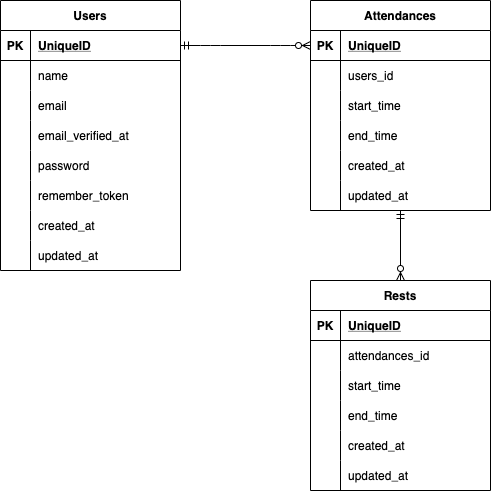

The diagram above was exported from draw.io. Its source (the exported page's mxGraphModel, read from the mxfile embedded in the PNG):
<mxGraphModel dx="680" dy="486" grid="1" gridSize="10" guides="1" tooltips="1" connect="1" arrows="1" fold="1" page="1" pageScale="1" pageWidth="827" pageHeight="1169" math="0" shadow="0">
  <root>
    <mxCell id="0" />
    <mxCell id="1" parent="0" />
    <mxCell id="2" value="Users" style="shape=table;startSize=30;container=1;collapsible=1;childLayout=tableLayout;fixedRows=1;rowLines=0;fontStyle=1;align=center;resizeLast=1;" parent="1" vertex="1">
      <mxGeometry x="30" y="100" width="180" height="270" as="geometry">
        <mxRectangle x="30" y="100" width="70" height="30" as="alternateBounds" />
      </mxGeometry>
    </mxCell>
    <mxCell id="3" value="" style="shape=partialRectangle;collapsible=0;dropTarget=0;pointerEvents=0;fillColor=none;top=0;left=0;bottom=1;right=0;points=[[0,0.5],[1,0.5]];portConstraint=eastwest;" parent="2" vertex="1">
      <mxGeometry y="30" width="180" height="30" as="geometry" />
    </mxCell>
    <mxCell id="4" value="PK" style="shape=partialRectangle;connectable=0;fillColor=none;top=0;left=0;bottom=0;right=0;fontStyle=1;overflow=hidden;" parent="3" vertex="1">
      <mxGeometry width="30" height="30" as="geometry">
        <mxRectangle width="30" height="30" as="alternateBounds" />
      </mxGeometry>
    </mxCell>
    <mxCell id="5" value="UniqueID" style="shape=partialRectangle;connectable=0;fillColor=none;top=0;left=0;bottom=0;right=0;align=left;spacingLeft=6;fontStyle=5;overflow=hidden;" parent="3" vertex="1">
      <mxGeometry x="30" width="150" height="30" as="geometry">
        <mxRectangle width="150" height="30" as="alternateBounds" />
      </mxGeometry>
    </mxCell>
    <mxCell id="6" value="" style="shape=partialRectangle;collapsible=0;dropTarget=0;pointerEvents=0;fillColor=none;top=0;left=0;bottom=0;right=0;points=[[0,0.5],[1,0.5]];portConstraint=eastwest;" parent="2" vertex="1">
      <mxGeometry y="60" width="180" height="30" as="geometry" />
    </mxCell>
    <mxCell id="7" value="" style="shape=partialRectangle;connectable=0;fillColor=none;top=0;left=0;bottom=0;right=0;editable=1;overflow=hidden;" parent="6" vertex="1">
      <mxGeometry width="30" height="30" as="geometry">
        <mxRectangle width="30" height="30" as="alternateBounds" />
      </mxGeometry>
    </mxCell>
    <mxCell id="8" value="name" style="shape=partialRectangle;connectable=0;fillColor=none;top=0;left=0;bottom=0;right=0;align=left;spacingLeft=6;overflow=hidden;" parent="6" vertex="1">
      <mxGeometry x="30" width="150" height="30" as="geometry">
        <mxRectangle width="150" height="30" as="alternateBounds" />
      </mxGeometry>
    </mxCell>
    <mxCell id="9" value="" style="shape=partialRectangle;collapsible=0;dropTarget=0;pointerEvents=0;fillColor=none;top=0;left=0;bottom=0;right=0;points=[[0,0.5],[1,0.5]];portConstraint=eastwest;" parent="2" vertex="1">
      <mxGeometry y="90" width="180" height="30" as="geometry" />
    </mxCell>
    <mxCell id="10" value="" style="shape=partialRectangle;connectable=0;fillColor=none;top=0;left=0;bottom=0;right=0;editable=1;overflow=hidden;" parent="9" vertex="1">
      <mxGeometry width="30" height="30" as="geometry">
        <mxRectangle width="30" height="30" as="alternateBounds" />
      </mxGeometry>
    </mxCell>
    <mxCell id="11" value="email" style="shape=partialRectangle;connectable=0;fillColor=none;top=0;left=0;bottom=0;right=0;align=left;spacingLeft=6;overflow=hidden;" parent="9" vertex="1">
      <mxGeometry x="30" width="150" height="30" as="geometry">
        <mxRectangle width="150" height="30" as="alternateBounds" />
      </mxGeometry>
    </mxCell>
    <mxCell id="12" value="" style="shape=partialRectangle;collapsible=0;dropTarget=0;pointerEvents=0;fillColor=none;top=0;left=0;bottom=0;right=0;points=[[0,0.5],[1,0.5]];portConstraint=eastwest;" parent="2" vertex="1">
      <mxGeometry y="120" width="180" height="30" as="geometry" />
    </mxCell>
    <mxCell id="13" value="" style="shape=partialRectangle;connectable=0;fillColor=none;top=0;left=0;bottom=0;right=0;editable=1;overflow=hidden;" parent="12" vertex="1">
      <mxGeometry width="30" height="30" as="geometry">
        <mxRectangle width="30" height="30" as="alternateBounds" />
      </mxGeometry>
    </mxCell>
    <mxCell id="14" value="email_verified_at" style="shape=partialRectangle;connectable=0;fillColor=none;top=0;left=0;bottom=0;right=0;align=left;spacingLeft=6;overflow=hidden;" parent="12" vertex="1">
      <mxGeometry x="30" width="150" height="30" as="geometry">
        <mxRectangle width="150" height="30" as="alternateBounds" />
      </mxGeometry>
    </mxCell>
    <mxCell id="97" style="shape=partialRectangle;collapsible=0;dropTarget=0;pointerEvents=0;fillColor=none;top=0;left=0;bottom=0;right=0;points=[[0,0.5],[1,0.5]];portConstraint=eastwest;" vertex="1" parent="2">
      <mxGeometry y="150" width="180" height="30" as="geometry" />
    </mxCell>
    <mxCell id="98" style="shape=partialRectangle;connectable=0;fillColor=none;top=0;left=0;bottom=0;right=0;editable=1;overflow=hidden;" vertex="1" parent="97">
      <mxGeometry width="30" height="30" as="geometry">
        <mxRectangle width="30" height="30" as="alternateBounds" />
      </mxGeometry>
    </mxCell>
    <mxCell id="99" value="password" style="shape=partialRectangle;connectable=0;fillColor=none;top=0;left=0;bottom=0;right=0;align=left;spacingLeft=6;overflow=hidden;" vertex="1" parent="97">
      <mxGeometry x="30" width="150" height="30" as="geometry">
        <mxRectangle width="150" height="30" as="alternateBounds" />
      </mxGeometry>
    </mxCell>
    <mxCell id="100" style="shape=partialRectangle;collapsible=0;dropTarget=0;pointerEvents=0;fillColor=none;top=0;left=0;bottom=0;right=0;points=[[0,0.5],[1,0.5]];portConstraint=eastwest;" vertex="1" parent="2">
      <mxGeometry y="180" width="180" height="30" as="geometry" />
    </mxCell>
    <mxCell id="101" style="shape=partialRectangle;connectable=0;fillColor=none;top=0;left=0;bottom=0;right=0;editable=1;overflow=hidden;" vertex="1" parent="100">
      <mxGeometry width="30" height="30" as="geometry">
        <mxRectangle width="30" height="30" as="alternateBounds" />
      </mxGeometry>
    </mxCell>
    <mxCell id="102" value="remember_token" style="shape=partialRectangle;connectable=0;fillColor=none;top=0;left=0;bottom=0;right=0;align=left;spacingLeft=6;overflow=hidden;" vertex="1" parent="100">
      <mxGeometry x="30" width="150" height="30" as="geometry">
        <mxRectangle width="150" height="30" as="alternateBounds" />
      </mxGeometry>
    </mxCell>
    <mxCell id="103" style="shape=partialRectangle;collapsible=0;dropTarget=0;pointerEvents=0;fillColor=none;top=0;left=0;bottom=0;right=0;points=[[0,0.5],[1,0.5]];portConstraint=eastwest;" vertex="1" parent="2">
      <mxGeometry y="210" width="180" height="30" as="geometry" />
    </mxCell>
    <mxCell id="104" style="shape=partialRectangle;connectable=0;fillColor=none;top=0;left=0;bottom=0;right=0;editable=1;overflow=hidden;" vertex="1" parent="103">
      <mxGeometry width="30" height="30" as="geometry">
        <mxRectangle width="30" height="30" as="alternateBounds" />
      </mxGeometry>
    </mxCell>
    <mxCell id="105" value="created_at" style="shape=partialRectangle;connectable=0;fillColor=none;top=0;left=0;bottom=0;right=0;align=left;spacingLeft=6;overflow=hidden;" vertex="1" parent="103">
      <mxGeometry x="30" width="150" height="30" as="geometry">
        <mxRectangle width="150" height="30" as="alternateBounds" />
      </mxGeometry>
    </mxCell>
    <mxCell id="106" style="shape=partialRectangle;collapsible=0;dropTarget=0;pointerEvents=0;fillColor=none;top=0;left=0;bottom=0;right=0;points=[[0,0.5],[1,0.5]];portConstraint=eastwest;" vertex="1" parent="2">
      <mxGeometry y="240" width="180" height="30" as="geometry" />
    </mxCell>
    <mxCell id="107" style="shape=partialRectangle;connectable=0;fillColor=none;top=0;left=0;bottom=0;right=0;editable=1;overflow=hidden;" vertex="1" parent="106">
      <mxGeometry width="30" height="30" as="geometry">
        <mxRectangle width="30" height="30" as="alternateBounds" />
      </mxGeometry>
    </mxCell>
    <mxCell id="108" value="updated_at" style="shape=partialRectangle;connectable=0;fillColor=none;top=0;left=0;bottom=0;right=0;align=left;spacingLeft=6;overflow=hidden;" vertex="1" parent="106">
      <mxGeometry x="30" width="150" height="30" as="geometry">
        <mxRectangle width="150" height="30" as="alternateBounds" />
      </mxGeometry>
    </mxCell>
    <mxCell id="15" value="Attendances" style="shape=table;startSize=30;container=1;collapsible=1;childLayout=tableLayout;fixedRows=1;rowLines=0;fontStyle=1;align=center;resizeLast=1;" parent="1" vertex="1">
      <mxGeometry x="340" y="100" width="180" height="210" as="geometry">
        <mxRectangle x="340" y="100" width="100" height="30" as="alternateBounds" />
      </mxGeometry>
    </mxCell>
    <mxCell id="16" value="" style="shape=partialRectangle;collapsible=0;dropTarget=0;pointerEvents=0;fillColor=none;top=0;left=0;bottom=1;right=0;points=[[0,0.5],[1,0.5]];portConstraint=eastwest;" parent="15" vertex="1">
      <mxGeometry y="30" width="180" height="30" as="geometry" />
    </mxCell>
    <mxCell id="17" value="PK" style="shape=partialRectangle;connectable=0;fillColor=none;top=0;left=0;bottom=0;right=0;fontStyle=1;overflow=hidden;" parent="16" vertex="1">
      <mxGeometry width="30" height="30" as="geometry">
        <mxRectangle width="30" height="30" as="alternateBounds" />
      </mxGeometry>
    </mxCell>
    <mxCell id="18" value="UniqueID" style="shape=partialRectangle;connectable=0;fillColor=none;top=0;left=0;bottom=0;right=0;align=left;spacingLeft=6;fontStyle=5;overflow=hidden;" parent="16" vertex="1">
      <mxGeometry x="30" width="150" height="30" as="geometry">
        <mxRectangle width="150" height="30" as="alternateBounds" />
      </mxGeometry>
    </mxCell>
    <mxCell id="19" value="" style="shape=partialRectangle;collapsible=0;dropTarget=0;pointerEvents=0;fillColor=none;top=0;left=0;bottom=0;right=0;points=[[0,0.5],[1,0.5]];portConstraint=eastwest;" parent="15" vertex="1">
      <mxGeometry y="60" width="180" height="30" as="geometry" />
    </mxCell>
    <mxCell id="20" value="" style="shape=partialRectangle;connectable=0;fillColor=none;top=0;left=0;bottom=0;right=0;editable=1;overflow=hidden;" parent="19" vertex="1">
      <mxGeometry width="30" height="30" as="geometry">
        <mxRectangle width="30" height="30" as="alternateBounds" />
      </mxGeometry>
    </mxCell>
    <mxCell id="21" value="users_id" style="shape=partialRectangle;connectable=0;fillColor=none;top=0;left=0;bottom=0;right=0;align=left;spacingLeft=6;overflow=hidden;" parent="19" vertex="1">
      <mxGeometry x="30" width="150" height="30" as="geometry">
        <mxRectangle width="150" height="30" as="alternateBounds" />
      </mxGeometry>
    </mxCell>
    <mxCell id="25" value="" style="shape=partialRectangle;collapsible=0;dropTarget=0;pointerEvents=0;fillColor=none;top=0;left=0;bottom=0;right=0;points=[[0,0.5],[1,0.5]];portConstraint=eastwest;" parent="15" vertex="1">
      <mxGeometry y="90" width="180" height="30" as="geometry" />
    </mxCell>
    <mxCell id="26" value="" style="shape=partialRectangle;connectable=0;fillColor=none;top=0;left=0;bottom=0;right=0;editable=1;overflow=hidden;" parent="25" vertex="1">
      <mxGeometry width="30" height="30" as="geometry">
        <mxRectangle width="30" height="30" as="alternateBounds" />
      </mxGeometry>
    </mxCell>
    <mxCell id="27" value="start_time" style="shape=partialRectangle;connectable=0;fillColor=none;top=0;left=0;bottom=0;right=0;align=left;spacingLeft=6;overflow=hidden;" parent="25" vertex="1">
      <mxGeometry x="30" width="150" height="30" as="geometry">
        <mxRectangle width="150" height="30" as="alternateBounds" />
      </mxGeometry>
    </mxCell>
    <mxCell id="116" style="shape=partialRectangle;collapsible=0;dropTarget=0;pointerEvents=0;fillColor=none;top=0;left=0;bottom=0;right=0;points=[[0,0.5],[1,0.5]];portConstraint=eastwest;" vertex="1" parent="15">
      <mxGeometry y="120" width="180" height="30" as="geometry" />
    </mxCell>
    <mxCell id="117" style="shape=partialRectangle;connectable=0;fillColor=none;top=0;left=0;bottom=0;right=0;editable=1;overflow=hidden;" vertex="1" parent="116">
      <mxGeometry width="30" height="30" as="geometry">
        <mxRectangle width="30" height="30" as="alternateBounds" />
      </mxGeometry>
    </mxCell>
    <mxCell id="118" value="end_time" style="shape=partialRectangle;connectable=0;fillColor=none;top=0;left=0;bottom=0;right=0;align=left;spacingLeft=6;overflow=hidden;" vertex="1" parent="116">
      <mxGeometry x="30" width="150" height="30" as="geometry">
        <mxRectangle width="150" height="30" as="alternateBounds" />
      </mxGeometry>
    </mxCell>
    <mxCell id="119" style="shape=partialRectangle;collapsible=0;dropTarget=0;pointerEvents=0;fillColor=none;top=0;left=0;bottom=0;right=0;points=[[0,0.5],[1,0.5]];portConstraint=eastwest;" vertex="1" parent="15">
      <mxGeometry y="150" width="180" height="30" as="geometry" />
    </mxCell>
    <mxCell id="120" style="shape=partialRectangle;connectable=0;fillColor=none;top=0;left=0;bottom=0;right=0;editable=1;overflow=hidden;" vertex="1" parent="119">
      <mxGeometry width="30" height="30" as="geometry">
        <mxRectangle width="30" height="30" as="alternateBounds" />
      </mxGeometry>
    </mxCell>
    <mxCell id="121" value="created_at" style="shape=partialRectangle;connectable=0;fillColor=none;top=0;left=0;bottom=0;right=0;align=left;spacingLeft=6;overflow=hidden;" vertex="1" parent="119">
      <mxGeometry x="30" width="150" height="30" as="geometry">
        <mxRectangle width="150" height="30" as="alternateBounds" />
      </mxGeometry>
    </mxCell>
    <mxCell id="122" style="shape=partialRectangle;collapsible=0;dropTarget=0;pointerEvents=0;fillColor=none;top=0;left=0;bottom=0;right=0;points=[[0,0.5],[1,0.5]];portConstraint=eastwest;" vertex="1" parent="15">
      <mxGeometry y="180" width="180" height="30" as="geometry" />
    </mxCell>
    <mxCell id="123" style="shape=partialRectangle;connectable=0;fillColor=none;top=0;left=0;bottom=0;right=0;editable=1;overflow=hidden;" vertex="1" parent="122">
      <mxGeometry width="30" height="30" as="geometry">
        <mxRectangle width="30" height="30" as="alternateBounds" />
      </mxGeometry>
    </mxCell>
    <mxCell id="124" value="updated_at" style="shape=partialRectangle;connectable=0;fillColor=none;top=0;left=0;bottom=0;right=0;align=left;spacingLeft=6;overflow=hidden;" vertex="1" parent="122">
      <mxGeometry x="30" width="150" height="30" as="geometry">
        <mxRectangle width="150" height="30" as="alternateBounds" />
      </mxGeometry>
    </mxCell>
    <mxCell id="37" value="" style="edgeStyle=entityRelationEdgeStyle;fontSize=12;html=1;endArrow=ERzeroToMany;startArrow=ERmandOne;entryX=0;entryY=0.5;entryDx=0;entryDy=0;exitX=1;exitY=0.5;exitDx=0;exitDy=0;startFill=0;endFill=1;" parent="1" source="3" target="16" edge="1">
      <mxGeometry width="100" height="100" relative="1" as="geometry">
        <mxPoint x="230" y="250" as="sourcePoint" />
        <mxPoint x="330" y="150" as="targetPoint" />
      </mxGeometry>
    </mxCell>
    <mxCell id="38" value="Rests" style="shape=table;startSize=30;container=1;collapsible=1;childLayout=tableLayout;fixedRows=1;rowLines=0;fontStyle=1;align=center;resizeLast=1;" parent="1" vertex="1">
      <mxGeometry x="340" y="380" width="180" height="210" as="geometry">
        <mxRectangle x="340" y="380" width="70" height="30" as="alternateBounds" />
      </mxGeometry>
    </mxCell>
    <mxCell id="39" value="" style="shape=partialRectangle;collapsible=0;dropTarget=0;pointerEvents=0;fillColor=none;top=0;left=0;bottom=1;right=0;points=[[0,0.5],[1,0.5]];portConstraint=eastwest;" parent="38" vertex="1">
      <mxGeometry y="30" width="180" height="30" as="geometry" />
    </mxCell>
    <mxCell id="40" value="PK" style="shape=partialRectangle;connectable=0;fillColor=none;top=0;left=0;bottom=0;right=0;fontStyle=1;overflow=hidden;" parent="39" vertex="1">
      <mxGeometry width="30" height="30" as="geometry">
        <mxRectangle width="30" height="30" as="alternateBounds" />
      </mxGeometry>
    </mxCell>
    <mxCell id="41" value="UniqueID" style="shape=partialRectangle;connectable=0;fillColor=none;top=0;left=0;bottom=0;right=0;align=left;spacingLeft=6;fontStyle=5;overflow=hidden;" parent="39" vertex="1">
      <mxGeometry x="30" width="150" height="30" as="geometry">
        <mxRectangle width="150" height="30" as="alternateBounds" />
      </mxGeometry>
    </mxCell>
    <mxCell id="42" value="" style="shape=partialRectangle;collapsible=0;dropTarget=0;pointerEvents=0;fillColor=none;top=0;left=0;bottom=0;right=0;points=[[0,0.5],[1,0.5]];portConstraint=eastwest;" parent="38" vertex="1">
      <mxGeometry y="60" width="180" height="30" as="geometry" />
    </mxCell>
    <mxCell id="43" value="" style="shape=partialRectangle;connectable=0;fillColor=none;top=0;left=0;bottom=0;right=0;editable=1;overflow=hidden;" parent="42" vertex="1">
      <mxGeometry width="30" height="30" as="geometry">
        <mxRectangle width="30" height="30" as="alternateBounds" />
      </mxGeometry>
    </mxCell>
    <mxCell id="44" value="attendances_id" style="shape=partialRectangle;connectable=0;fillColor=none;top=0;left=0;bottom=0;right=0;align=left;spacingLeft=6;overflow=hidden;" parent="42" vertex="1">
      <mxGeometry x="30" width="150" height="30" as="geometry">
        <mxRectangle width="150" height="30" as="alternateBounds" />
      </mxGeometry>
    </mxCell>
    <mxCell id="45" value="" style="shape=partialRectangle;collapsible=0;dropTarget=0;pointerEvents=0;fillColor=none;top=0;left=0;bottom=0;right=0;points=[[0,0.5],[1,0.5]];portConstraint=eastwest;" parent="38" vertex="1">
      <mxGeometry y="90" width="180" height="30" as="geometry" />
    </mxCell>
    <mxCell id="46" value="" style="shape=partialRectangle;connectable=0;fillColor=none;top=0;left=0;bottom=0;right=0;editable=1;overflow=hidden;" parent="45" vertex="1">
      <mxGeometry width="30" height="30" as="geometry">
        <mxRectangle width="30" height="30" as="alternateBounds" />
      </mxGeometry>
    </mxCell>
    <mxCell id="47" value="start_time" style="shape=partialRectangle;connectable=0;fillColor=none;top=0;left=0;bottom=0;right=0;align=left;spacingLeft=6;overflow=hidden;" parent="45" vertex="1">
      <mxGeometry x="30" width="150" height="30" as="geometry">
        <mxRectangle width="150" height="30" as="alternateBounds" />
      </mxGeometry>
    </mxCell>
    <mxCell id="48" value="" style="shape=partialRectangle;collapsible=0;dropTarget=0;pointerEvents=0;fillColor=none;top=0;left=0;bottom=0;right=0;points=[[0,0.5],[1,0.5]];portConstraint=eastwest;" parent="38" vertex="1">
      <mxGeometry y="120" width="180" height="30" as="geometry" />
    </mxCell>
    <mxCell id="49" value="" style="shape=partialRectangle;connectable=0;fillColor=none;top=0;left=0;bottom=0;right=0;editable=1;overflow=hidden;" parent="48" vertex="1">
      <mxGeometry width="30" height="30" as="geometry">
        <mxRectangle width="30" height="30" as="alternateBounds" />
      </mxGeometry>
    </mxCell>
    <mxCell id="50" value="end_time" style="shape=partialRectangle;connectable=0;fillColor=none;top=0;left=0;bottom=0;right=0;align=left;spacingLeft=6;overflow=hidden;" parent="48" vertex="1">
      <mxGeometry x="30" width="150" height="30" as="geometry">
        <mxRectangle width="150" height="30" as="alternateBounds" />
      </mxGeometry>
    </mxCell>
    <mxCell id="126" style="shape=partialRectangle;collapsible=0;dropTarget=0;pointerEvents=0;fillColor=none;top=0;left=0;bottom=0;right=0;points=[[0,0.5],[1,0.5]];portConstraint=eastwest;" vertex="1" parent="38">
      <mxGeometry y="150" width="180" height="30" as="geometry" />
    </mxCell>
    <mxCell id="127" style="shape=partialRectangle;connectable=0;fillColor=none;top=0;left=0;bottom=0;right=0;editable=1;overflow=hidden;" vertex="1" parent="126">
      <mxGeometry width="30" height="30" as="geometry">
        <mxRectangle width="30" height="30" as="alternateBounds" />
      </mxGeometry>
    </mxCell>
    <mxCell id="128" value="created_at" style="shape=partialRectangle;connectable=0;fillColor=none;top=0;left=0;bottom=0;right=0;align=left;spacingLeft=6;overflow=hidden;" vertex="1" parent="126">
      <mxGeometry x="30" width="150" height="30" as="geometry">
        <mxRectangle width="150" height="30" as="alternateBounds" />
      </mxGeometry>
    </mxCell>
    <mxCell id="129" style="shape=partialRectangle;collapsible=0;dropTarget=0;pointerEvents=0;fillColor=none;top=0;left=0;bottom=0;right=0;points=[[0,0.5],[1,0.5]];portConstraint=eastwest;" vertex="1" parent="38">
      <mxGeometry y="180" width="180" height="30" as="geometry" />
    </mxCell>
    <mxCell id="130" style="shape=partialRectangle;connectable=0;fillColor=none;top=0;left=0;bottom=0;right=0;editable=1;overflow=hidden;" vertex="1" parent="129">
      <mxGeometry width="30" height="30" as="geometry">
        <mxRectangle width="30" height="30" as="alternateBounds" />
      </mxGeometry>
    </mxCell>
    <mxCell id="131" value="updated_at" style="shape=partialRectangle;connectable=0;fillColor=none;top=0;left=0;bottom=0;right=0;align=left;spacingLeft=6;overflow=hidden;" vertex="1" parent="129">
      <mxGeometry x="30" width="150" height="30" as="geometry">
        <mxRectangle width="150" height="30" as="alternateBounds" />
      </mxGeometry>
    </mxCell>
    <mxCell id="53" value="" style="fontSize=12;html=1;endArrow=ERzeroToMany;startArrow=ERmandOne;entryX=0.5;entryY=0;entryDx=0;entryDy=0;exitX=0.5;exitY=1;exitDx=0;exitDy=0;" parent="1" source="15" target="38" edge="1">
      <mxGeometry width="100" height="100" relative="1" as="geometry">
        <mxPoint x="420" y="310" as="sourcePoint" />
        <mxPoint x="306" y="250" as="targetPoint" />
      </mxGeometry>
    </mxCell>
  </root>
</mxGraphModel>